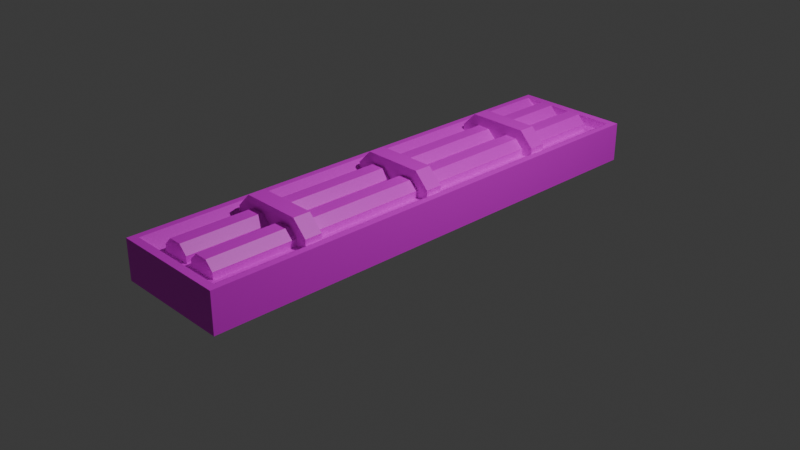 # Source: lightsClean.blend  (saved by Blender 5.0.119; exported with 4.5.12 LTS)
import bpy
from mathutils import Matrix  # noqa: F401  (used for matrix-valued properties, if any)

bpy.ops.wm.read_factory_settings(use_empty=True)
scene = bpy.context.scene
scene.name = 'Scene'

# ---- collections
col_collection = bpy.data.collections.new('Collection'); scene.collection.children.link(col_collection)

# ---- images (referenced by path relative to the original .blend; pixels are not part of the script)
import os
ASSET_DIR = os.environ.get("B2B_ASSET_DIR", "")  # directory of the original .blend (textures are referenced by path, not embedded)
HERE = os.path.dirname(os.path.abspath(__file__))  # packed textures are extracted next to this script under _unpacked/

def load_image(name, relpath, width, height, colorspace="sRGB"):
    """Load a texture the original file referenced (path relative to the .blend, or extracted next to this script)."""
    p = next((c for c in (os.path.join(HERE, relpath), os.path.join(ASSET_DIR, relpath)) if relpath and os.path.exists(c)), "")
    if p:
        img = bpy.data.images.load(p, check_existing=True)
        img.name = name
    else:  # same state as the original file: an image datablock whose file is absent (Cycles renders it pink)
        img = bpy.data.images.new(name, width, height)
        img.source = "FILE"
        img.filepath = "//" + (relpath or name)
    img.colorspace_settings.name = colorspace
    return img
img_cleanlight_png = load_image('cleanLight.png', 'cleanLight.png', 1024, 1024, 'sRGB')
img_cleanlight_png_001 = load_image('cleanLight.png.001', 'cleanLight.png', 1024, 1024, 'sRGB')
img_cleanlight_png_002 = load_image('cleanLight.png.002', 'cleanLight.png', 1024, 1024, 'sRGB')
img_cleanlight_png_003 = load_image('cleanLight.png.003', 'cleanLight.png', 1024, 1024, 'sRGB')
img_cleanlight_png_004 = load_image('cleanLight.png.004', 'cleanLight.png', 1024, 1024, 'sRGB')
img_cleanlight_png_005 = load_image('cleanLight.png.005', 'cleanLight.png', 1024, 1024, 'sRGB')
img_cleanlight_png_006 = load_image('cleanLight.png.006', 'cleanLight.png', 1024, 1024, 'sRGB')
img_cleanlight_png_007 = load_image('cleanLight.png.007', 'cleanLight.png', 1024, 1024, 'sRGB')
img_cleanlight_png_008 = load_image('cleanLight.png.008', 'cleanLight.png', 1024, 1024, 'sRGB')

# ---- materials (node trees are filled in below, after node groups)
mat_material = bpy.data.materials.new('Material')
mat_material_001 = bpy.data.materials.new('Material.001')
mat_material_002 = bpy.data.materials.new('Material.002')
mat_material_003 = bpy.data.materials.new('Material.003')
mat_material_004 = bpy.data.materials.new('Material.004')
mat_material_005 = bpy.data.materials.new('Material.005')
mat_material_006 = bpy.data.materials.new('Material.006')
mat_material_007 = bpy.data.materials.new('Material.007')
mat_material_008 = bpy.data.materials.new('Material.008')
mat_material_009 = bpy.data.materials.new('Material.009')
mat_material_010 = bpy.data.materials.new('Material.010')

# ---- material node trees
mat_material.use_nodes = True; mat_material.node_tree.nodes.clear()
_N = mat_material.node_tree.nodes; _L = mat_material.node_tree.links
n0 = _N.new('ShaderNodeBsdfPrincipled'); n0.name = 'Principled BSDF'; n0.location = (-200, 100)
n1 = _N.new('ShaderNodeOutputMaterial'); n1.name = 'Material Output'; n1.location = (200, 100)
n2 = _N.new('ShaderNodeTexImage'); n2.name = 'Image Texture'; n2.location = (-490, 75)
n2.image = img_cleanlight_png
_L.new(n0.outputs[0], n1.inputs[0])
_L.new(n2.outputs[0], n0.inputs[0])
n1.is_active_output = True
mat_material_001.use_nodes = True; mat_material_001.node_tree.nodes.clear()
_N = mat_material_001.node_tree.nodes; _L = mat_material_001.node_tree.links
n0 = _N.new('ShaderNodeBsdfPrincipled'); n0.name = 'Principled BSDF'; n0.location = (-200, 100)
n1 = _N.new('ShaderNodeOutputMaterial'); n1.name = 'Material Output'; n1.location = (200, 100)
n2 = _N.new('ShaderNodeTexImage'); n2.name = 'Image Texture'; n2.location = (-490, 75)
n2.image = img_cleanlight_png
_L.new(n0.outputs[0], n1.inputs[0])
_L.new(n2.outputs[0], n0.inputs[0])
n1.is_active_output = True
mat_material_002.use_nodes = True; mat_material_002.node_tree.nodes.clear()
_N = mat_material_002.node_tree.nodes; _L = mat_material_002.node_tree.links
n0 = _N.new('ShaderNodeBsdfPrincipled'); n0.name = 'Principled BSDF'; n0.location = (-200, 100)
n1 = _N.new('ShaderNodeOutputMaterial'); n1.name = 'Material Output'; n1.location = (200, 100)
n2 = _N.new('ShaderNodeTexImage'); n2.name = 'Image Texture'; n2.location = (-490, 75)
n2.image = img_cleanlight_png
_L.new(n0.outputs[0], n1.inputs[0])
_L.new(n2.outputs[0], n0.inputs[0])
n1.is_active_output = True
mat_material_003.use_nodes = True; mat_material_003.node_tree.nodes.clear()
_N = mat_material_003.node_tree.nodes; _L = mat_material_003.node_tree.links
n0 = _N.new('ShaderNodeBsdfPrincipled'); n0.name = 'Principled BSDF'; n0.location = (-200, 100)
n1 = _N.new('ShaderNodeOutputMaterial'); n1.name = 'Material Output'; n1.location = (200, 100)
n2 = _N.new('ShaderNodeTexImage'); n2.name = 'Image Texture'; n2.location = (-490, 75)
n2.image = img_cleanlight_png_001
_L.new(n0.outputs[0], n1.inputs[0])
_L.new(n2.outputs[0], n0.inputs[0])
n1.is_active_output = True
mat_material_004.use_nodes = True; mat_material_004.node_tree.nodes.clear()
_N = mat_material_004.node_tree.nodes; _L = mat_material_004.node_tree.links
n0 = _N.new('ShaderNodeBsdfPrincipled'); n0.name = 'Principled BSDF'; n0.location = (-200, 100)
n1 = _N.new('ShaderNodeOutputMaterial'); n1.name = 'Material Output'; n1.location = (200, 100)
n2 = _N.new('ShaderNodeTexImage'); n2.name = 'Image Texture'; n2.location = (-490, 75)
n2.image = img_cleanlight_png_002
_L.new(n0.outputs[0], n1.inputs[0])
_L.new(n2.outputs[0], n0.inputs[0])
n1.is_active_output = True
mat_material_005.use_nodes = True; mat_material_005.node_tree.nodes.clear()
_N = mat_material_005.node_tree.nodes; _L = mat_material_005.node_tree.links
n0 = _N.new('ShaderNodeBsdfPrincipled'); n0.name = 'Principled BSDF'; n0.location = (-200, 100)
n1 = _N.new('ShaderNodeOutputMaterial'); n1.name = 'Material Output'; n1.location = (200, 100)
n2 = _N.new('ShaderNodeTexImage'); n2.name = 'Image Texture'; n2.location = (-490, 75)
n2.image = img_cleanlight_png_003
_L.new(n0.outputs[0], n1.inputs[0])
_L.new(n2.outputs[0], n0.inputs[0])
n1.is_active_output = True
mat_material_006.use_nodes = True; mat_material_006.node_tree.nodes.clear()
_N = mat_material_006.node_tree.nodes; _L = mat_material_006.node_tree.links
n0 = _N.new('ShaderNodeBsdfPrincipled'); n0.name = 'Principled BSDF'; n0.location = (-200, 100)
n1 = _N.new('ShaderNodeOutputMaterial'); n1.name = 'Material Output'; n1.location = (200, 100)
n2 = _N.new('ShaderNodeTexImage'); n2.name = 'Image Texture'; n2.location = (-490, 75)
n2.image = img_cleanlight_png_004
_L.new(n0.outputs[0], n1.inputs[0])
_L.new(n2.outputs[0], n0.inputs[0])
n1.is_active_output = True
mat_material_007.use_nodes = True; mat_material_007.node_tree.nodes.clear()
_N = mat_material_007.node_tree.nodes; _L = mat_material_007.node_tree.links
n0 = _N.new('ShaderNodeBsdfPrincipled'); n0.name = 'Principled BSDF'; n0.location = (-200, 100)
n1 = _N.new('ShaderNodeOutputMaterial'); n1.name = 'Material Output'; n1.location = (200, 100)
n2 = _N.new('ShaderNodeTexImage'); n2.name = 'Image Texture'; n2.location = (-490, 75)
n2.image = img_cleanlight_png_005
_L.new(n0.outputs[0], n1.inputs[0])
_L.new(n2.outputs[0], n0.inputs[0])
n1.is_active_output = True
mat_material_008.use_nodes = True; mat_material_008.node_tree.nodes.clear()
_N = mat_material_008.node_tree.nodes; _L = mat_material_008.node_tree.links
n0 = _N.new('ShaderNodeBsdfPrincipled'); n0.name = 'Principled BSDF'; n0.location = (-200, 100)
n1 = _N.new('ShaderNodeOutputMaterial'); n1.name = 'Material Output'; n1.location = (200, 100)
n2 = _N.new('ShaderNodeTexImage'); n2.name = 'Image Texture'; n2.location = (-490, 75)
n2.image = img_cleanlight_png_006
_L.new(n0.outputs[0], n1.inputs[0])
_L.new(n2.outputs[0], n0.inputs[0])
n1.is_active_output = True
mat_material_009.use_nodes = True; mat_material_009.node_tree.nodes.clear()
_N = mat_material_009.node_tree.nodes; _L = mat_material_009.node_tree.links
n0 = _N.new('ShaderNodeBsdfPrincipled'); n0.name = 'Principled BSDF'; n0.location = (-200, 100)
n1 = _N.new('ShaderNodeOutputMaterial'); n1.name = 'Material Output'; n1.location = (200, 100)
n2 = _N.new('ShaderNodeTexImage'); n2.name = 'Image Texture'; n2.location = (-490, 75)
n2.image = img_cleanlight_png_007
_L.new(n0.outputs[0], n1.inputs[0])
_L.new(n2.outputs[0], n0.inputs[0])
n1.is_active_output = True
mat_material_010.use_nodes = True; mat_material_010.node_tree.nodes.clear()
_N = mat_material_010.node_tree.nodes; _L = mat_material_010.node_tree.links
n0 = _N.new('ShaderNodeBsdfPrincipled'); n0.name = 'Principled BSDF'; n0.location = (-200, 100)
n1 = _N.new('ShaderNodeOutputMaterial'); n1.name = 'Material Output'; n1.location = (200, 100)
n2 = _N.new('ShaderNodeTexImage'); n2.name = 'Image Texture'; n2.location = (-490, 75)
n2.image = img_cleanlight_png_008
_L.new(n0.outputs[0], n1.inputs[0])
_L.new(n2.outputs[0], n0.inputs[0])
n1.is_active_output = True

# ---- world
world_world = bpy.data.worlds.new('World'); scene.world = world_world
world_world.use_nodes = True; world_world.node_tree.nodes.clear()
_N = world_world.node_tree.nodes; _L = world_world.node_tree.links
n0 = _N.new('ShaderNodeOutputWorld'); n0.name = 'World Output'; n0.location = (200, 100)
n1 = _N.new('ShaderNodeBackground'); n1.name = 'Background'; n1.location = (-200, 100)
n1.inputs[0].default_value = (0.05088, 0.05088, 0.05088, 1.0)
_L.new(n1.outputs[0], n0.inputs[0])
n0.is_active_output = True
world_world.color = (0.05088, 0.05088, 0.05088)
world_world.sun_shadow_jitter_overblur = 0.0

# ---- cameras
cam_camera = bpy.data.cameras.new('Camera')
cam_camera.clip_end = 100.0
cam_camera.ortho_scale = 7.314

# ---- lights
light_light = bpy.data.lights.new('Light', 'POINT')
light_light.energy = 1000.0
light_light.shadow_soft_size = 0.1

# ---- meshes
me_cube = bpy.data.meshes.new('Cube')
me_cube.from_pydata([(0.6441, 2.702, 0.2439), (0.6441, 2.702, -0.1891), (0.6441, -2.702, 0.2439), (0.6441, -2.702, -0.1891), (-0.6441, 2.702, 0.2439), (-0.6441, 2.702, -0.1891), (-0.6441, -2.702, 0.2439), (-0.6441, -2.702, -0.1891), (0.5751, -2.614, 0.2439), (-0.5751, -2.614, 0.2439), (0.5751, 2.614, 0.2439), (-0.5751, 2.614, 0.2439), (0.5751, -2.614, 0.2439), (0.4104, -2.614, 0.1426), (-0.4104, -2.614, 0.1426), (-0.5751, -2.614, 0.2439), (0.4104, 2.614, 0.1426), (0.5751, 2.614, 0.2439), (-0.5751, 2.614, 0.2439), (-0.4104, 2.614, 0.1426)], [], [(6, 2, 8, 9), (3, 2, 6, 7), (7, 6, 4, 5), (5, 1, 3, 7), (1, 0, 2, 3), (5, 4, 0, 1), (4, 6, 9, 11), (2, 0, 10, 8), (0, 4, 11, 10), (16, 13, 12, 17), (14, 19, 18, 15), (9, 8, 12, 13, 14, 15), (16, 19, 14, 13), (8, 10, 17, 12), (11, 9, 15, 18), (10, 11, 18, 19, 16, 17)])
_uv = me_cube.uv_layers.new(name='UVMap')
_uv.uv.foreach_set('vector', [0.01729, 0.01047, 0.1557, 0.01047, 0.1483, 0.01985, 0.0247, 0.01985, 0.5573, 0.1489, 0.5108, 0.1489, 0.5108, 0.01047, 0.5573, 0.01047, 0.3407, 0.5911, 0.2941, 0.5911, 0.2941, 0.01047, 0.3407, 0.01047, 0.2941, 0.5911, 0.1557, 0.5911, 0.1557, 0.01047, 0.2941, 0.01047, 0.3872, 0.5911, 0.3407, 0.5911, 0.3407, 0.01047, 0.3872, 0.01047, 0.5573, 0.2873, 0.5108, 0.2873, 0.5108, 0.1489, 0.5573, 0.1489, 0.01729, 0.5911, 0.01729, 0.01047, 0.0247, 0.01985, 0.0247, 0.5817, 0.1557, 0.01047, 0.1557, 0.5911, 0.1483, 0.5817, 0.1483, 0.01985, 0.1557, 0.5911, 0.01729, 0.5911, 0.0247, 0.5817, 0.1483, 0.5817, 0.4931, 0.5723, 0.4931, 0.01047, 0.5108, 0.01047, 0.5108, 0.5723, 0.4049, 0.01047, 0.4049, 0.5723, 0.3872, 0.5723, 0.3872, 0.01047, 0.5108, 0.4109, 0.5108, 0.2873, 0.5108, 0.2873, 0.5217, 0.305, 0.5217, 0.3932, 0.5108, 0.4109, 0.4931, 0.5723, 0.4049, 0.5723, 0.4049, 0.01047, 0.4931, 0.01047, 0.5108, 0.2873, 0.5108, 0.2873, 0.5108, 0.2873, 0.5108, 0.2873, 0.5108, 0.2873, 0.5108, 0.2873, 0.5108, 0.2873, 0.5108, 0.2873, 0.5217, 0.4109, 0.5217, 0.2873, 0.5217, 0.2873, 0.5326, 0.305, 0.5326, 0.3932, 0.5217, 0.4109])
me_cube.materials.append(mat_material)
me_cube.use_mirror_vertex_groups = False
me_cube.update()
me_cube_001 = bpy.data.meshes.new('Cube.001')
me_cube_001.from_pydata([(-0.1601, -2.484, -0.07159), (-0.07159, -2.484, -0.1601), (-0.07159, -2.484, 0.1601), (-0.1601, -2.484, 0.07159), (-0.07159, 2.484, -0.1601), (-0.1601, 2.484, -0.07159), (-0.1601, 2.484, 0.07159), (-0.07159, 2.484, 0.1601), (0.07159, -2.484, -0.1601), (0.1601, -2.484, -0.07159), (0.1601, -2.484, 0.07159), (0.07159, -2.484, 0.1601), (0.1601, 2.484, -0.07159), (0.07159, 2.484, -0.1601), (0.07159, 2.484, 0.1601), (0.1601, 2.484, 0.07159)], [], [(4, 1, 0, 5), (2, 7, 6, 3), (8, 13, 12, 9), (14, 11, 10, 15), (4, 13, 8, 1), (0, 3, 6, 5), (8, 9, 10, 11, 2, 3, 0, 1), (14, 7, 2, 11), (4, 5, 6, 7, 14, 15, 12, 13), (12, 15, 10, 9)])
_uv = me_cube_001.uv_layers.new(name='UVMap')
_uv.uv.foreach_set('vector', [0.6273, 0.01294, 0.6273, 0.5925, 0.6169, 0.5925, 0.6169, 0.01294, 0.5899, 0.5925, 0.5899, 0.01294, 0.6002, 0.01294, 0.6002, 0.5925, 0.6646, 0.01294, 0.6646, 0.5925, 0.6543, 0.5925, 0.6543, 0.01294, 0.6273, 0.5925, 0.6273, 0.01294, 0.6376, 0.01294, 0.6376, 0.5925, 0.6813, 0.5925, 0.6646, 0.5925, 0.6646, 0.01294, 0.6813, 0.01294, 0.6169, 0.5925, 0.6002, 0.5925, 0.6002, 0.01294, 0.6169, 0.01294, 0.7354, 0.03998, 0.7251, 0.05031, 0.7084, 0.05031, 0.698, 0.03998, 0.698, 0.02328, 0.7084, 0.01294, 0.7251, 0.01294, 0.7354, 0.02328, 0.698, 0.5925, 0.6813, 0.5925, 0.6813, 0.01294, 0.698, 0.01294, 0.7354, 0.07735, 0.7251, 0.08768, 0.7084, 0.08768, 0.698, 0.07735, 0.698, 0.06064, 0.7084, 0.05031, 0.7251, 0.05031, 0.7354, 0.06064, 0.6543, 0.5925, 0.6376, 0.5925, 0.6376, 0.01294, 0.6543, 0.01294])
me_cube_001.materials.append(mat_material_001)
me_cube_001.update()
me_cube_003 = bpy.data.meshes.new('Cube.003')
me_cube_003.from_pydata([(-0.4881, -0.09292, -0.2105), (-0.4881, 0.09292, -0.2105), (0.4881, -0.09292, -0.2105), (0.4881, 0.09292, -0.2105), (-0.3304, -0.09292, 0.2105), (-0.4881, -0.09292, 0.0527), (-0.4881, 0.09292, 0.0527), (-0.3304, 0.09292, 0.2105), (0.4881, -0.09292, 0.0527), (0.3304, -0.09292, 0.2105), (0.3304, 0.09292, 0.2105), (0.4881, 0.09292, 0.0527)], [], [(1, 3, 2, 0), (4, 7, 6, 5), (10, 9, 8, 11), (2, 8, 9, 4, 5, 0), (0, 5, 6, 1), (10, 7, 4, 9), (1, 6, 7, 10, 11, 3), (3, 11, 8, 2)])
_uv = me_cube_003.uv_layers.new(name='UVMap')
_uv.uv.foreach_set('vector', [0.9584, 0.01476, 0.9584, 0.1924, 0.9245, 0.1924, 0.9245, 0.01476, 0.9584, 0.09979, 0.9922, 0.09979, 0.9922, 0.1404, 0.9584, 0.1404, 0.9584, 0.1743, 0.9922, 0.1743, 0.9922, 0.203, 0.9584, 0.203, 0.8479, 0.1924, 0.8, 0.1924, 0.7713, 0.1637, 0.7713, 0.04347, 0.8, 0.01476, 0.8479, 0.01476, 0.9584, 0.1743, 0.9584, 0.1404, 0.9922, 0.1404, 0.9922, 0.1743, 0.9922, 0.01476, 0.9922, 0.09979, 0.9584, 0.09979, 0.9584, 0.01476, 0.9245, 0.1924, 0.8767, 0.1924, 0.8479, 0.1637, 0.8479, 0.04347, 0.8767, 0.01476, 0.9245, 0.01476, 0.9584, 0.2509, 0.9584, 0.203, 0.9922, 0.203, 0.9922, 0.2509])
me_cube_003.materials.append(mat_material_002)
me_cube_003.update()
me_cube_002 = bpy.data.meshes.new('Cube.002')
me_cube_002.from_pydata([(-0.1601, -2.484, -0.07159), (-0.07159, -2.484, -0.1601), (-0.07159, -2.484, 0.1601), (-0.1601, -2.484, 0.07159), (-0.07159, 2.484, -0.1601), (-0.1601, 2.484, -0.07159), (-0.1601, 2.484, 0.07159), (-0.07159, 2.484, 0.1601), (0.07159, -2.484, -0.1601), (0.1601, -2.484, -0.07159), (0.1601, -2.484, 0.07159), (0.07159, -2.484, 0.1601), (0.1601, 2.484, -0.07159), (0.07159, 2.484, -0.1601), (0.07159, 2.484, 0.1601), (0.1601, 2.484, 0.07159)], [], [(4, 1, 0, 5), (2, 7, 6, 3), (8, 13, 12, 9), (14, 11, 10, 15), (4, 13, 8, 1), (0, 3, 6, 5), (8, 9, 10, 11, 2, 3, 0, 1), (14, 7, 2, 11), (4, 5, 6, 7, 14, 15, 12, 13), (12, 15, 10, 9)])
_uv = me_cube_002.uv_layers.new(name='UVMap')
_uv.uv.foreach_set('vector', [0.6273, 0.01294, 0.6273, 0.5925, 0.6169, 0.5925, 0.6169, 0.01294, 0.5899, 0.5925, 0.5899, 0.01294, 0.6002, 0.01294, 0.6002, 0.5925, 0.6646, 0.01294, 0.6646, 0.5925, 0.6543, 0.5925, 0.6543, 0.01294, 0.6273, 0.5925, 0.6273, 0.01294, 0.6376, 0.01294, 0.6376, 0.5925, 0.6813, 0.5925, 0.6646, 0.5925, 0.6646, 0.01294, 0.6813, 0.01294, 0.6169, 0.5925, 0.6002, 0.5925, 0.6002, 0.01294, 0.6169, 0.01294, 0.7354, 0.03998, 0.7251, 0.05031, 0.7084, 0.05031, 0.698, 0.03998, 0.698, 0.02328, 0.7084, 0.01294, 0.7251, 0.01294, 0.7354, 0.02328, 0.698, 0.5925, 0.6813, 0.5925, 0.6813, 0.01294, 0.698, 0.01294, 0.7354, 0.07735, 0.7251, 0.08768, 0.7084, 0.08768, 0.698, 0.07735, 0.698, 0.06064, 0.7084, 0.05031, 0.7251, 0.05031, 0.7354, 0.06064, 0.6543, 0.5925, 0.6376, 0.5925, 0.6376, 0.01294, 0.6543, 0.01294])
me_cube_002.materials.append(mat_material_003)
me_cube_002.update()
me_cube_004 = bpy.data.meshes.new('Cube.004')
me_cube_004.from_pydata([(-0.4881, -0.09292, -0.2105), (-0.4881, 0.09292, -0.2105), (0.4881, -0.09292, -0.2105), (0.4881, 0.09292, -0.2105), (-0.3304, -0.09292, 0.2105), (-0.4881, -0.09292, 0.0527), (-0.4881, 0.09292, 0.0527), (-0.3304, 0.09292, 0.2105), (0.4881, -0.09292, 0.0527), (0.3304, -0.09292, 0.2105), (0.3304, 0.09292, 0.2105), (0.4881, 0.09292, 0.0527)], [], [(1, 3, 2, 0), (4, 7, 6, 5), (10, 9, 8, 11), (2, 8, 9, 4, 5, 0), (0, 5, 6, 1), (10, 7, 4, 9), (1, 6, 7, 10, 11, 3), (3, 11, 8, 2)])
_uv = me_cube_004.uv_layers.new(name='UVMap')
_uv.uv.foreach_set('vector', [0.9584, 0.01476, 0.9584, 0.1924, 0.9245, 0.1924, 0.9245, 0.01476, 0.9584, 0.09979, 0.9922, 0.09979, 0.9922, 0.1404, 0.9584, 0.1404, 0.9584, 0.1743, 0.9922, 0.1743, 0.9922, 0.203, 0.9584, 0.203, 0.8479, 0.1924, 0.8, 0.1924, 0.7713, 0.1637, 0.7713, 0.04347, 0.8, 0.01476, 0.8479, 0.01476, 0.9584, 0.1743, 0.9584, 0.1404, 0.9922, 0.1404, 0.9922, 0.1743, 0.9922, 0.01476, 0.9922, 0.09979, 0.9584, 0.09979, 0.9584, 0.01476, 0.9245, 0.1924, 0.8767, 0.1924, 0.8479, 0.1637, 0.8479, 0.04347, 0.8767, 0.01476, 0.9245, 0.01476, 0.9584, 0.2509, 0.9584, 0.203, 0.9922, 0.203, 0.9922, 0.2509])
me_cube_004.materials.append(mat_material_004)
me_cube_004.update()
me_cube_005 = bpy.data.meshes.new('Cube.005')
me_cube_005.from_pydata([(-0.4881, -0.09292, -0.2105), (-0.4881, 0.09292, -0.2105), (0.4881, -0.09292, -0.2105), (0.4881, 0.09292, -0.2105), (-0.3304, -0.09292, 0.2105), (-0.4881, -0.09292, 0.0527), (-0.4881, 0.09292, 0.0527), (-0.3304, 0.09292, 0.2105), (0.4881, -0.09292, 0.0527), (0.3304, -0.09292, 0.2105), (0.3304, 0.09292, 0.2105), (0.4881, 0.09292, 0.0527)], [], [(1, 3, 2, 0), (4, 7, 6, 5), (10, 9, 8, 11), (2, 8, 9, 4, 5, 0), (0, 5, 6, 1), (10, 7, 4, 9), (1, 6, 7, 10, 11, 3), (3, 11, 8, 2)])
_uv = me_cube_005.uv_layers.new(name='UVMap')
_uv.uv.foreach_set('vector', [0.9584, 0.01476, 0.9584, 0.1924, 0.9245, 0.1924, 0.9245, 0.01476, 0.9584, 0.09979, 0.9922, 0.09979, 0.9922, 0.1404, 0.9584, 0.1404, 0.9584, 0.1743, 0.9922, 0.1743, 0.9922, 0.203, 0.9584, 0.203, 0.8479, 0.1924, 0.8, 0.1924, 0.7713, 0.1637, 0.7713, 0.04347, 0.8, 0.01476, 0.8479, 0.01476, 0.9584, 0.1743, 0.9584, 0.1404, 0.9922, 0.1404, 0.9922, 0.1743, 0.9922, 0.01476, 0.9922, 0.09979, 0.9584, 0.09979, 0.9584, 0.01476, 0.9245, 0.1924, 0.8767, 0.1924, 0.8479, 0.1637, 0.8479, 0.04347, 0.8767, 0.01476, 0.9245, 0.01476, 0.9584, 0.2509, 0.9584, 0.203, 0.9922, 0.203, 0.9922, 0.2509])
me_cube_005.materials.append(mat_material_005)
me_cube_005.update()
me_cube_006 = bpy.data.meshes.new('Cube.006')
me_cube_006.from_pydata([(-0.4881, -0.09292, -0.2105), (-0.4881, 0.09292, -0.2105), (0.4881, -0.09292, -0.2105), (0.4881, 0.09292, -0.2105), (-0.3304, -0.09292, 0.2105), (-0.4881, -0.09292, 0.0527), (-0.4881, 0.09292, 0.0527), (-0.3304, 0.09292, 0.2105), (0.4881, -0.09292, 0.0527), (0.3304, -0.09292, 0.2105), (0.3304, 0.09292, 0.2105), (0.4881, 0.09292, 0.0527)], [], [(1, 3, 2, 0), (4, 7, 6, 5), (10, 9, 8, 11), (2, 8, 9, 4, 5, 0), (0, 5, 6, 1), (10, 7, 4, 9), (1, 6, 7, 10, 11, 3), (3, 11, 8, 2)])
_uv = me_cube_006.uv_layers.new(name='UVMap')
_uv.uv.foreach_set('vector', [0.9584, 0.01476, 0.9584, 0.1924, 0.9245, 0.1924, 0.9245, 0.01476, 0.9584, 0.09979, 0.9922, 0.09979, 0.9922, 0.1404, 0.9584, 0.1404, 0.9584, 0.1743, 0.9922, 0.1743, 0.9922, 0.203, 0.9584, 0.203, 0.8479, 0.1924, 0.8, 0.1924, 0.7713, 0.1637, 0.7713, 0.04347, 0.8, 0.01476, 0.8479, 0.01476, 0.9584, 0.1743, 0.9584, 0.1404, 0.9922, 0.1404, 0.9922, 0.1743, 0.9922, 0.01476, 0.9922, 0.09979, 0.9584, 0.09979, 0.9584, 0.01476, 0.9245, 0.1924, 0.8767, 0.1924, 0.8479, 0.1637, 0.8479, 0.04347, 0.8767, 0.01476, 0.9245, 0.01476, 0.9584, 0.2509, 0.9584, 0.203, 0.9922, 0.203, 0.9922, 0.2509])
me_cube_006.materials.append(mat_material_006)
me_cube_006.update()
me_cube_007 = bpy.data.meshes.new('Cube.007')
me_cube_007.from_pydata([(-0.4881, -0.09292, -0.2105), (-0.4881, 0.09292, -0.2105), (0.4881, -0.09292, -0.2105), (0.4881, 0.09292, -0.2105), (-0.3304, -0.09292, 0.2105), (-0.4881, -0.09292, 0.0527), (-0.4881, 0.09292, 0.0527), (-0.3304, 0.09292, 0.2105), (0.4881, -0.09292, 0.0527), (0.3304, -0.09292, 0.2105), (0.3304, 0.09292, 0.2105), (0.4881, 0.09292, 0.0527)], [], [(1, 3, 2, 0), (4, 7, 6, 5), (10, 9, 8, 11), (2, 8, 9, 4, 5, 0), (0, 5, 6, 1), (10, 7, 4, 9), (1, 6, 7, 10, 11, 3), (3, 11, 8, 2)])
_uv = me_cube_007.uv_layers.new(name='UVMap')
_uv.uv.foreach_set('vector', [0.9584, 0.01476, 0.9584, 0.1924, 0.9245, 0.1924, 0.9245, 0.01476, 0.9584, 0.09979, 0.9922, 0.09979, 0.9922, 0.1404, 0.9584, 0.1404, 0.9584, 0.1743, 0.9922, 0.1743, 0.9922, 0.203, 0.9584, 0.203, 0.8479, 0.1924, 0.8, 0.1924, 0.7713, 0.1637, 0.7713, 0.04347, 0.8, 0.01476, 0.8479, 0.01476, 0.9584, 0.1743, 0.9584, 0.1404, 0.9922, 0.1404, 0.9922, 0.1743, 0.9922, 0.01476, 0.9922, 0.09979, 0.9584, 0.09979, 0.9584, 0.01476, 0.9245, 0.1924, 0.8767, 0.1924, 0.8479, 0.1637, 0.8479, 0.04347, 0.8767, 0.01476, 0.9245, 0.01476, 0.9584, 0.2509, 0.9584, 0.203, 0.9922, 0.203, 0.9922, 0.2509])
me_cube_007.materials.append(mat_material_007)
me_cube_007.update()
me_cube_008 = bpy.data.meshes.new('Cube.008')
me_cube_008.from_pydata([(-0.4881, -0.09292, -0.2105), (-0.4881, 0.09292, -0.2105), (0.4881, -0.09292, -0.2105), (0.4881, 0.09292, -0.2105), (-0.3304, -0.09292, 0.2105), (-0.4881, -0.09292, 0.0527), (-0.4881, 0.09292, 0.0527), (-0.3304, 0.09292, 0.2105), (0.4881, -0.09292, 0.0527), (0.3304, -0.09292, 0.2105), (0.3304, 0.09292, 0.2105), (0.4881, 0.09292, 0.0527)], [], [(1, 3, 2, 0), (4, 7, 6, 5), (10, 9, 8, 11), (2, 8, 9, 4, 5, 0), (0, 5, 6, 1), (10, 7, 4, 9), (1, 6, 7, 10, 11, 3), (3, 11, 8, 2)])
_uv = me_cube_008.uv_layers.new(name='UVMap')
_uv.uv.foreach_set('vector', [0.9584, 0.01476, 0.9584, 0.1924, 0.9245, 0.1924, 0.9245, 0.01476, 0.9584, 0.09979, 0.9922, 0.09979, 0.9922, 0.1404, 0.9584, 0.1404, 0.9584, 0.1743, 0.9922, 0.1743, 0.9922, 0.203, 0.9584, 0.203, 0.8479, 0.1924, 0.8, 0.1924, 0.7713, 0.1637, 0.7713, 0.04347, 0.8, 0.01476, 0.8479, 0.01476, 0.9584, 0.1743, 0.9584, 0.1404, 0.9922, 0.1404, 0.9922, 0.1743, 0.9922, 0.01476, 0.9922, 0.09979, 0.9584, 0.09979, 0.9584, 0.01476, 0.9245, 0.1924, 0.8767, 0.1924, 0.8479, 0.1637, 0.8479, 0.04347, 0.8767, 0.01476, 0.9245, 0.01476, 0.9584, 0.2509, 0.9584, 0.203, 0.9922, 0.203, 0.9922, 0.2509])
me_cube_008.materials.append(mat_material_008)
me_cube_008.update()
me_cube_009 = bpy.data.meshes.new('Cube.009')
me_cube_009.from_pydata([(-0.4881, -0.09292, -0.2105), (-0.4881, 0.09292, -0.2105), (0.4881, -0.09292, -0.2105), (0.4881, 0.09292, -0.2105), (-0.3304, -0.09292, 0.2105), (-0.4881, -0.09292, 0.0527), (-0.4881, 0.09292, 0.0527), (-0.3304, 0.09292, 0.2105), (0.4881, -0.09292, 0.0527), (0.3304, -0.09292, 0.2105), (0.3304, 0.09292, 0.2105), (0.4881, 0.09292, 0.0527)], [], [(1, 3, 2, 0), (4, 7, 6, 5), (10, 9, 8, 11), (2, 8, 9, 4, 5, 0), (0, 5, 6, 1), (10, 7, 4, 9), (1, 6, 7, 10, 11, 3), (3, 11, 8, 2)])
_uv = me_cube_009.uv_layers.new(name='UVMap')
_uv.uv.foreach_set('vector', [0.9584, 0.01476, 0.9584, 0.1924, 0.9245, 0.1924, 0.9245, 0.01476, 0.9584, 0.09979, 0.9922, 0.09979, 0.9922, 0.1404, 0.9584, 0.1404, 0.9584, 0.1743, 0.9922, 0.1743, 0.9922, 0.203, 0.9584, 0.203, 0.8479, 0.1924, 0.8, 0.1924, 0.7713, 0.1637, 0.7713, 0.04347, 0.8, 0.01476, 0.8479, 0.01476, 0.9584, 0.1743, 0.9584, 0.1404, 0.9922, 0.1404, 0.9922, 0.1743, 0.9922, 0.01476, 0.9922, 0.09979, 0.9584, 0.09979, 0.9584, 0.01476, 0.9245, 0.1924, 0.8767, 0.1924, 0.8479, 0.1637, 0.8479, 0.04347, 0.8767, 0.01476, 0.9245, 0.01476, 0.9584, 0.2509, 0.9584, 0.203, 0.9922, 0.203, 0.9922, 0.2509])
me_cube_009.materials.append(mat_material_009)
me_cube_009.update()
me_cube_010 = bpy.data.meshes.new('Cube.010')
me_cube_010.from_pydata([(-0.4881, -0.09292, -0.2105), (-0.4881, 0.09292, -0.2105), (0.4881, -0.09292, -0.2105), (0.4881, 0.09292, -0.2105), (-0.3304, -0.09292, 0.2105), (-0.4881, -0.09292, 0.0527), (-0.4881, 0.09292, 0.0527), (-0.3304, 0.09292, 0.2105), (0.4881, -0.09292, 0.0527), (0.3304, -0.09292, 0.2105), (0.3304, 0.09292, 0.2105), (0.4881, 0.09292, 0.0527)], [], [(1, 3, 2, 0), (4, 7, 6, 5), (10, 9, 8, 11), (2, 8, 9, 4, 5, 0), (0, 5, 6, 1), (10, 7, 4, 9), (1, 6, 7, 10, 11, 3), (3, 11, 8, 2)])
_uv = me_cube_010.uv_layers.new(name='UVMap')
_uv.uv.foreach_set('vector', [0.9584, 0.01476, 0.9584, 0.1924, 0.9245, 0.1924, 0.9245, 0.01476, 0.9584, 0.09979, 0.9922, 0.09979, 0.9922, 0.1404, 0.9584, 0.1404, 0.9584, 0.1743, 0.9922, 0.1743, 0.9922, 0.203, 0.9584, 0.203, 0.8479, 0.1924, 0.8, 0.1924, 0.7713, 0.1637, 0.7713, 0.04347, 0.8, 0.01476, 0.8479, 0.01476, 0.9584, 0.1743, 0.9584, 0.1404, 0.9922, 0.1404, 0.9922, 0.1743, 0.9922, 0.01476, 0.9922, 0.09979, 0.9584, 0.09979, 0.9584, 0.01476, 0.9245, 0.1924, 0.8767, 0.1924, 0.8479, 0.1637, 0.8479, 0.04347, 0.8767, 0.01476, 0.9245, 0.01476, 0.9584, 0.2509, 0.9584, 0.203, 0.9922, 0.203, 0.9922, 0.2509])
me_cube_010.materials.append(mat_material_010)
me_cube_010.update()

# ---- objects
ob_cube = bpy.data.objects.new('Cube', me_cube)
ob_light = bpy.data.objects.new('Light', light_light)
ob_camera = bpy.data.objects.new('Camera', cam_camera)
ob_cube_001 = bpy.data.objects.new('Cube.001', me_cube_001)
ob_cube_003 = bpy.data.objects.new('Cube.003', me_cube_003)
ob_cube_002 = bpy.data.objects.new('Cube.002', me_cube_002)
ob_cube_004 = bpy.data.objects.new('Cube.004', me_cube_004)
ob_cube_005 = bpy.data.objects.new('Cube.005', me_cube_005)
ob_cube_006 = bpy.data.objects.new('Cube.006', me_cube_006)
ob_cube_007 = bpy.data.objects.new('Cube.007', me_cube_007)
ob_cube_008 = bpy.data.objects.new('Cube.008', me_cube_008)
ob_cube_009 = bpy.data.objects.new('Cube.009', me_cube_009)
ob_cube_010 = bpy.data.objects.new('Cube.010', me_cube_010)

# ---- transforms, parenting, visibility, modifiers, constraints
ob_cube.location = (0.0, 0.0, 0.2473)
ob_cube.lock_rotations_4d = False
ob_cube.empty_display_type = 'ARROWS'
ob_cube.lineart.crease_threshold = 0.0
ob_light.location = (4.076, 1.005, 5.904)
ob_light.rotation_euler = (0.6503, 0.05522, 1.866)
ob_light.lock_rotations_4d = False
ob_light.empty_display_type = 'ARROWS'
ob_light.color = (0.0, 0.0, 0.0, 0.0)
ob_light.lineart.crease_threshold = 0.0
ob_camera.location = (7.359, -6.926, 4.958)
ob_camera.rotation_euler = (1.109, 0.0, 0.8149)
ob_camera.lock_rotations_4d = False
ob_camera.empty_display_type = 'ARROWS'
ob_camera.color = (0.0, 0.0, 0.0, 0.0)
ob_camera.display_type = 'WIRE'
ob_camera.lineart.crease_threshold = 0.0
ob_cube_001.location = (-0.193, 0.0, 0.3925)
ob_cube_003.location = (0.0, 0.0, 0.4511)
ob_cube_002.location = (0.1992, 0.0, 0.3925)
ob_cube_004.location = (-0.6704, 0.0, -0.3219)
ob_cube_004.rotation_euler = (0.0, -0.7815, 0.0)
ob_cube_005.location = (-0.6704, -1.853, -0.3219)
ob_cube_005.rotation_euler = (0.0, -0.7815, 0.0)
ob_cube_006.location = (-0.6704, 1.93, -0.3219)
ob_cube_006.rotation_euler = (0.0, -0.7815, 0.0)
ob_cube_007.location = (-0.6704, 0.9569, -0.3219)
ob_cube_007.rotation_euler = (0.0, -0.7815, 0.0)
ob_cube_008.location = (-0.6704, -0.9616, -0.3219)
ob_cube_008.rotation_euler = (0.0, -0.7815, 0.0)
ob_cube_009.location = (0.0, -1.496, 0.4511)
ob_cube_010.location = (0.0, 1.53, 0.4511)

# ---- collection membership
col_collection.objects.link(ob_cube)
col_collection.objects.link(ob_light)
col_collection.objects.link(ob_camera)
col_collection.objects.link(ob_cube_001)
col_collection.objects.link(ob_cube_003)
col_collection.objects.link(ob_cube_002)
col_collection.objects.link(ob_cube_004)
col_collection.objects.link(ob_cube_005)
col_collection.objects.link(ob_cube_006)
col_collection.objects.link(ob_cube_007)
col_collection.objects.link(ob_cube_008)
col_collection.objects.link(ob_cube_009)
col_collection.objects.link(ob_cube_010)

# ---- scene / render settings (as saved in the file)
scene.camera = ob_camera
scene.frame_start = 1; scene.frame_end = 250; scene.frame_set(1)
scene.render.engine = 'BLENDER_EEVEE_NEXT'
scene.render.bake_bias = 0.0
scene.render.bake_samples = 0
scene.cycles.sampling_pattern = 'TABULATED_SOBOL'
scene.eevee.use_volume_custom_range = False
bpy.context.view_layer.update()
